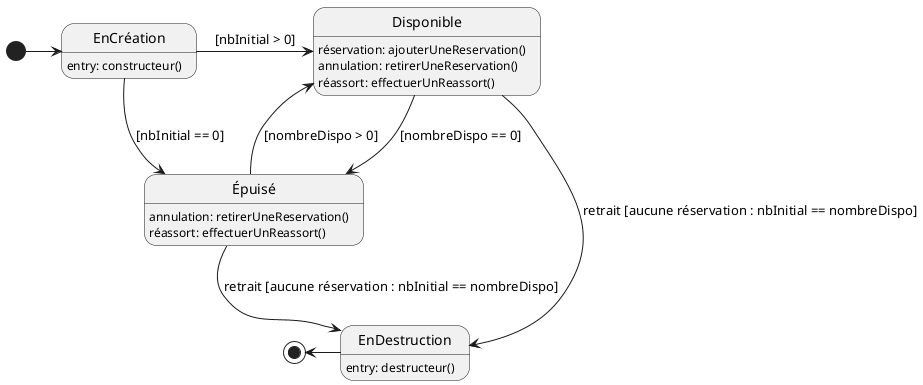

The diagram above was rendered by PlantUML. Its source (embedded in the PNG):
@startuml

EnCréation : entry: constructeur()

Disponible : réservation: ajouterUneReservation()
Disponible : annulation: retirerUneReservation()
Disponible : réassort: effectuerUnReassort()


Épuisé : annulation: retirerUneReservation()
Épuisé : réassort: effectuerUnReassort()


EnDestruction : entry: destructeur()

[*] -right-> EnCréation
EnCréation -right-> Disponible : [nbInitial > 0]
EnCréation -down-> Épuisé : [nbInitial == 0]
Disponible -right-> Épuisé : [nombreDispo == 0]
Épuisé --> Disponible : [nombreDispo > 0]
Disponible -down-> EnDestruction : retrait [aucune réservation : nbInitial == nombreDispo]
Épuisé -down-> EnDestruction : retrait [aucune réservation : nbInitial == nombreDispo]
EnDestruction -left-> [*]

@enduml